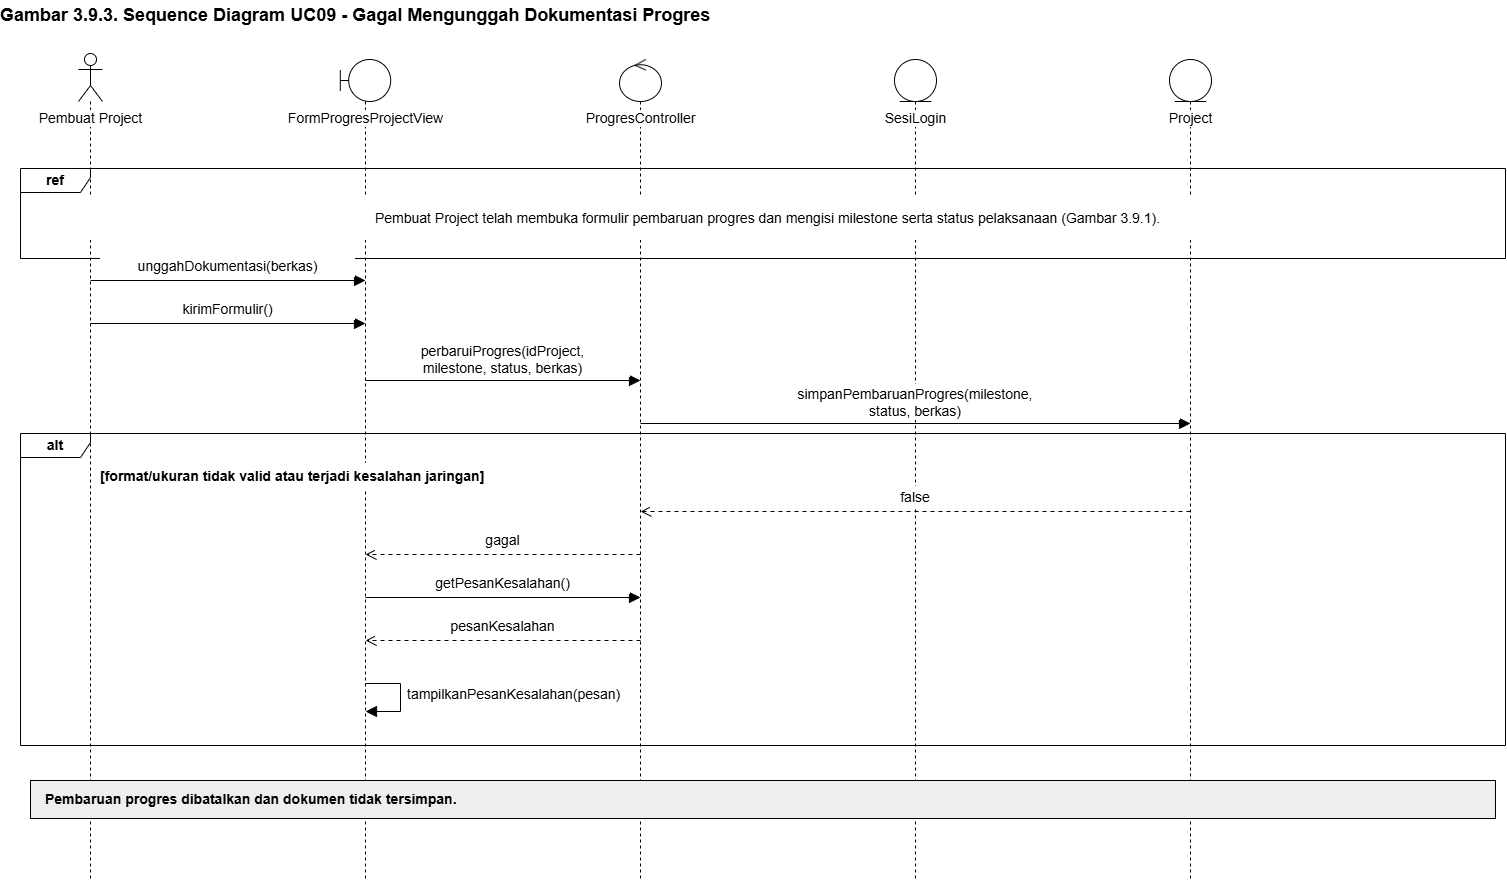

The diagram above was exported from draw.io. Its source (the exported page's mxGraphModel, read from the mxfile embedded in the PNG):
<mxGraphModel dx="2188" dy="909" grid="1" gridSize="10" guides="1" tooltips="1" connect="1" arrows="1" fold="1" page="0" pageScale="1" pageWidth="1169" pageHeight="827" background="#FFFFFF" math="0" shadow="0">
  <root>
    <mxCell id="0" />
    <mxCell id="1" parent="0" />
    <mxCell id="n2" parent="1" style="text;html=1;strokeColor=none;fillColor=none;align=left;verticalAlign=middle;whiteSpace=wrap;overflow=visible;fontFamily=Arial;fontSize=18;fontStyle=1;spacing=0;" value="Gambar 3.9.3. Sequence Diagram UC09 - Gagal Mengunggah Dokumentasi Progres" vertex="1">
      <mxGeometry height="30" width="1505" x="20" y="12" as="geometry" />
    </mxCell>
    <mxCell id="n3" parent="1" style="shape=umlLifeline;participant=umlActor;perimeter=lifelinePerimeter;whiteSpace=nowrap;html=1;container=1;collapsible=0;recursiveResize=0;verticalAlign=top;spacingTop=50;outlineConnect=0;size=48;fontFamily=Arial;fontSize=14;labelBackgroundColor=#FFFFFF;fillColor=#FFFFFF;strokeColor=#000000;" value="Pembuat Project" vertex="1">
      <mxGeometry height="827" width="24" x="98" y="65" as="geometry" />
    </mxCell>
    <mxCell id="n4" parent="1" style="shape=umlLifeline;participant=umlBoundary;perimeter=lifelinePerimeter;whiteSpace=nowrap;html=1;container=1;collapsible=0;recursiveResize=0;verticalAlign=top;spacingTop=44;outlineConnect=0;size=42;fontFamily=Arial;fontSize=14;labelBackgroundColor=#FFFFFF;fillColor=#FFFFFF;strokeColor=#000000;" value="FormProgresProjectView" vertex="1">
      <mxGeometry height="821" width="50.4" x="359.8" y="71" as="geometry" />
    </mxCell>
    <mxCell id="n5" parent="1" style="shape=umlLifeline;participant=umlControl;perimeter=lifelinePerimeter;whiteSpace=nowrap;html=1;container=1;collapsible=0;recursiveResize=0;verticalAlign=top;spacingTop=44;outlineConnect=0;size=42;fontFamily=Arial;fontSize=14;labelBackgroundColor=#FFFFFF;fillColor=#FFFFFF;strokeColor=#000000;" value="ProgresController" vertex="1">
      <mxGeometry height="821" width="42" x="639" y="71" as="geometry" />
    </mxCell>
    <mxCell id="n6" parent="1" style="shape=umlLifeline;participant=umlEntity;perimeter=lifelinePerimeter;whiteSpace=nowrap;html=1;container=1;collapsible=0;recursiveResize=0;verticalAlign=top;spacingTop=44;outlineConnect=0;size=42;fontFamily=Arial;fontSize=14;labelBackgroundColor=#FFFFFF;fillColor=#FFFFFF;strokeColor=#000000;" value="SesiLogin" vertex="1">
      <mxGeometry height="821" width="42" x="914" y="71" as="geometry" />
    </mxCell>
    <mxCell id="n7" parent="1" style="shape=umlLifeline;participant=umlEntity;perimeter=lifelinePerimeter;whiteSpace=nowrap;html=1;container=1;collapsible=0;recursiveResize=0;verticalAlign=top;spacingTop=44;outlineConnect=0;size=42;fontFamily=Arial;fontSize=14;labelBackgroundColor=#FFFFFF;fillColor=#FFFFFF;strokeColor=#000000;" value="Project" vertex="1">
      <mxGeometry height="821" width="42" x="1189" y="71" as="geometry" />
    </mxCell>
    <mxCell id="n8" parent="1" style="shape=umlFrame;whiteSpace=wrap;html=1;pointerEvents=0;width=70;height=24;fontFamily=Arial;fontSize=14;fontStyle=1;fillColor=none;strokeColor=#000000;" value="ref" vertex="1">
      <mxGeometry height="90" width="1485" x="40" y="180" as="geometry" />
    </mxCell>
    <mxCell id="n9" parent="1" style="text;html=1;strokeColor=none;fillColor=white;align=center;verticalAlign=middle;whiteSpace=wrap;overflow=visible;fontFamily=Arial;fontSize=14;fontStyle=0;spacing=0;" value="Pembuat Project telah membuka formulir pembaruan progres dan mengisi milestone serta status pelaksanaan (Gambar 3.9.1)." vertex="1">
      <mxGeometry height="45" width="1375" x="100" y="207" as="geometry" />
    </mxCell>
    <mxCell id="n10" parent="1" style="shape=umlFrame;whiteSpace=wrap;html=1;pointerEvents=0;width=70;height=24;fontFamily=Arial;fontSize=14;fontStyle=1;fillColor=none;strokeColor=#000000;" value="alt" vertex="1">
      <mxGeometry height="312" width="1485" x="40" y="445" as="geometry" />
    </mxCell>
    <mxCell id="n11" parent="1" style="text;html=1;strokeColor=none;fillColor=white;align=left;verticalAlign=middle;whiteSpace=wrap;overflow=visible;fontFamily=Arial;fontSize=14;fontStyle=1;spacing=0;" value="[format/ukuran tidak valid atau terjadi kesalahan jaringan]" vertex="1">
      <mxGeometry height="26" width="527" x="120" y="475" as="geometry" />
    </mxCell>
    <mxCell id="n12" edge="1" parent="1" style="html=1;rounded=0;endArrow=block;endFill=1;endSize=9;strokeColor=#000000;" value="">
      <mxGeometry relative="1" as="geometry">
        <mxPoint x="110" y="292" as="sourcePoint" />
        <mxPoint x="385" y="292" as="targetPoint" />
      </mxGeometry>
    </mxCell>
    <mxCell id="n13" parent="1" style="text;html=1;strokeColor=none;fillColor=white;align=center;verticalAlign=middle;whiteSpace=wrap;overflow=visible;fontFamily=Arial;fontSize=14;fontStyle=0;spacing=0;" value="unggahDokumentasi(berkas)" vertex="1">
      <mxGeometry height="22" width="255" x="120" y="267" as="geometry" />
    </mxCell>
    <mxCell id="n14" edge="1" parent="1" style="html=1;rounded=0;endArrow=block;endFill=1;endSize=9;strokeColor=#000000;" value="">
      <mxGeometry relative="1" as="geometry">
        <mxPoint x="110" y="335" as="sourcePoint" />
        <mxPoint x="385" y="335" as="targetPoint" />
      </mxGeometry>
    </mxCell>
    <mxCell id="n15" parent="1" style="text;html=1;strokeColor=none;fillColor=white;align=center;verticalAlign=middle;whiteSpace=wrap;overflow=visible;fontFamily=Arial;fontSize=14;fontStyle=0;spacing=0;" value="kirimFormulir()" vertex="1">
      <mxGeometry height="22" width="255" x="120" y="310" as="geometry" />
    </mxCell>
    <mxCell id="n16" edge="1" parent="1" style="html=1;rounded=0;endArrow=block;endFill=1;endSize=9;strokeColor=#000000;" value="">
      <mxGeometry relative="1" as="geometry">
        <mxPoint x="385" y="392" as="sourcePoint" />
        <mxPoint x="660" y="392" as="targetPoint" />
      </mxGeometry>
    </mxCell>
    <mxCell id="n17" parent="1" style="text;html=1;strokeColor=none;fillColor=white;align=center;verticalAlign=middle;whiteSpace=wrap;overflow=visible;fontFamily=Arial;fontSize=14;fontStyle=0;spacing=0;" value="perbaruiProgres(idProject,&lt;br&gt;milestone, status, berkas)" vertex="1">
      <mxGeometry height="36" width="255" x="395" y="353" as="geometry" />
    </mxCell>
    <mxCell id="n18" edge="1" parent="1" style="html=1;rounded=0;endArrow=block;endFill=1;endSize=9;strokeColor=#000000;" value="">
      <mxGeometry relative="1" as="geometry">
        <mxPoint x="660" y="435" as="sourcePoint" />
        <mxPoint x="1210" y="435" as="targetPoint" />
      </mxGeometry>
    </mxCell>
    <mxCell id="n19" parent="1" style="text;html=1;strokeColor=none;fillColor=white;align=center;verticalAlign=middle;whiteSpace=wrap;overflow=visible;fontFamily=Arial;fontSize=14;fontStyle=0;spacing=0;" value="simpanPembaruanProgres(milestone,&lt;br&gt;status, berkas)" vertex="1">
      <mxGeometry height="36" width="530" x="670" y="396" as="geometry" />
    </mxCell>
    <mxCell id="n20" edge="1" parent="1" style="html=1;rounded=0;endArrow=open;endFill=0;endSize=9;strokeColor=#000000;dashed=1;dashPattern=4 4;" value="">
      <mxGeometry relative="1" as="geometry">
        <mxPoint x="1210" y="523" as="sourcePoint" />
        <mxPoint x="660" y="523" as="targetPoint" />
      </mxGeometry>
    </mxCell>
    <mxCell id="n21" parent="1" style="text;html=1;strokeColor=none;fillColor=white;align=center;verticalAlign=middle;whiteSpace=wrap;overflow=visible;fontFamily=Arial;fontSize=14;fontStyle=0;spacing=0;" value="false" vertex="1">
      <mxGeometry height="22" width="530" x="670" y="498" as="geometry" />
    </mxCell>
    <mxCell id="n22" edge="1" parent="1" style="html=1;rounded=0;endArrow=open;endFill=0;endSize=9;strokeColor=#000000;dashed=1;dashPattern=4 4;" value="">
      <mxGeometry relative="1" as="geometry">
        <mxPoint x="660" y="566" as="sourcePoint" />
        <mxPoint x="385" y="566" as="targetPoint" />
      </mxGeometry>
    </mxCell>
    <mxCell id="n23" parent="1" style="text;html=1;strokeColor=none;fillColor=white;align=center;verticalAlign=middle;whiteSpace=wrap;overflow=visible;fontFamily=Arial;fontSize=14;fontStyle=0;spacing=0;" value="gagal" vertex="1">
      <mxGeometry height="22" width="255" x="395" y="541" as="geometry" />
    </mxCell>
    <mxCell id="n24" edge="1" parent="1" style="html=1;rounded=0;endArrow=block;endFill=1;endSize=9;strokeColor=#000000;" value="">
      <mxGeometry relative="1" as="geometry">
        <mxPoint x="385" y="609" as="sourcePoint" />
        <mxPoint x="660" y="609" as="targetPoint" />
      </mxGeometry>
    </mxCell>
    <mxCell id="n25" parent="1" style="text;html=1;strokeColor=none;fillColor=white;align=center;verticalAlign=middle;whiteSpace=wrap;overflow=visible;fontFamily=Arial;fontSize=14;fontStyle=0;spacing=0;" value="getPesanKesalahan()" vertex="1">
      <mxGeometry height="22" width="255" x="395" y="584" as="geometry" />
    </mxCell>
    <mxCell id="n26" edge="1" parent="1" style="html=1;rounded=0;endArrow=open;endFill=0;endSize=9;strokeColor=#000000;dashed=1;dashPattern=4 4;" value="">
      <mxGeometry relative="1" as="geometry">
        <mxPoint x="660" y="652" as="sourcePoint" />
        <mxPoint x="385" y="652" as="targetPoint" />
      </mxGeometry>
    </mxCell>
    <mxCell id="n27" parent="1" style="text;html=1;strokeColor=none;fillColor=white;align=center;verticalAlign=middle;whiteSpace=wrap;overflow=visible;fontFamily=Arial;fontSize=14;fontStyle=0;spacing=0;" value="pesanKesalahan" vertex="1">
      <mxGeometry height="22" width="255" x="395" y="627" as="geometry" />
    </mxCell>
    <mxCell id="n28" edge="1" parent="1" style="html=1;rounded=0;endArrow=block;endFill=1;endSize=9;strokeColor=#000000;" value="">
      <mxGeometry relative="1" as="geometry">
        <Array as="points">
          <mxPoint x="420" y="695" />
          <mxPoint x="420" y="723" />
        </Array>
        <mxPoint x="385" y="695" as="sourcePoint" />
        <mxPoint x="385" y="723" as="targetPoint" />
      </mxGeometry>
    </mxCell>
    <mxCell id="n29" parent="1" style="text;html=1;strokeColor=none;fillColor=none;align=left;verticalAlign=middle;whiteSpace=wrap;overflow=visible;fontFamily=Arial;fontSize=14;fontStyle=0;spacing=0;" value="tampilkanPesanKesalahan(pesan)" vertex="1">
      <mxGeometry height="32" width="230" x="427" y="690" as="geometry" />
    </mxCell>
    <mxCell id="n30" parent="1" style="rounded=0;whiteSpace=wrap;html=1;fillColor=#EEEEEE;strokeColor=#000000;" value="" vertex="1">
      <mxGeometry height="38" width="1465" x="50" y="792" as="geometry" />
    </mxCell>
    <mxCell id="n31" parent="1" style="text;html=1;strokeColor=none;fillColor=none;align=left;verticalAlign=middle;whiteSpace=wrap;overflow=visible;fontFamily=Arial;fontSize=14;fontStyle=1;spacing=0;" value="Pembaruan progres dibatalkan dan dokumen tidak tersimpan." vertex="1">
      <mxGeometry height="30" width="1435" x="65" y="796" as="geometry" />
    </mxCell>
  </root>
</mxGraphModel>